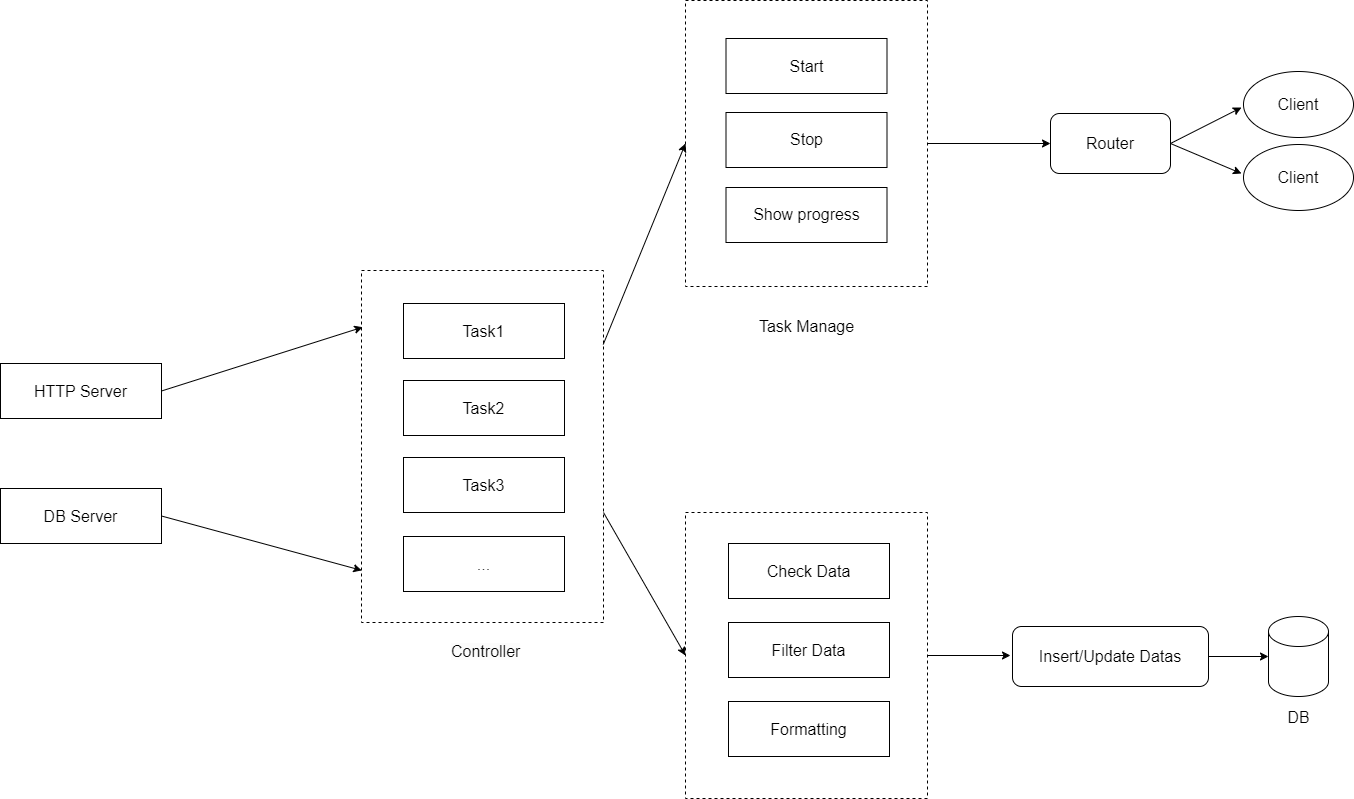

The diagram above was exported from draw.io. Its source (the exported page's mxGraphModel, read from the mxfile embedded in the PNG):
<mxGraphModel dx="1636" dy="-52" grid="1" gridSize="11" guides="1" tooltips="1" connect="1" arrows="1" fold="1" page="1" pageScale="1" pageWidth="413" pageHeight="583" math="0" shadow="0">
  <root>
    <mxCell id="0" />
    <mxCell id="1" parent="0" />
    <mxCell id="fSy23EIGyEBhAFBPS7MJ-3" value="" style="rounded=0;whiteSpace=wrap;html=1;dashed=1;" vertex="1" parent="1">
      <mxGeometry x="1023" y="1901" width="242" height="352" as="geometry" />
    </mxCell>
    <mxCell id="fSy23EIGyEBhAFBPS7MJ-6" value="&lt;span style=&quot;font-size: 16px;&quot;&gt;Task1&lt;/span&gt;" style="rounded=0;whiteSpace=wrap;html=1;" vertex="1" parent="1">
      <mxGeometry x="1065" y="1934" width="161" height="55" as="geometry" />
    </mxCell>
    <mxCell id="fSy23EIGyEBhAFBPS7MJ-7" value="&lt;span style=&quot;color: rgb(0, 0, 0); font-family: Helvetica; font-size: 16px; font-style: normal; font-variant-ligatures: normal; font-variant-caps: normal; font-weight: 400; letter-spacing: normal; orphans: 2; text-align: center; text-indent: 0px; text-transform: none; widows: 2; word-spacing: 0px; -webkit-text-stroke-width: 0px; white-space: normal; background-color: rgb(251, 251, 251); text-decoration-thickness: initial; text-decoration-style: initial; text-decoration-color: initial; display: inline !important; float: none;&quot;&gt;Controller&lt;/span&gt;" style="text;whiteSpace=wrap;html=1;" vertex="1" parent="1">
      <mxGeometry x="1111" y="2266" width="110" height="44" as="geometry" />
    </mxCell>
    <mxCell id="fSy23EIGyEBhAFBPS7MJ-8" value="&lt;span style=&quot;font-size: 16px;&quot;&gt;Task2&lt;/span&gt;" style="rounded=0;whiteSpace=wrap;html=1;" vertex="1" parent="1">
      <mxGeometry x="1065" y="2011" width="161" height="55" as="geometry" />
    </mxCell>
    <mxCell id="fSy23EIGyEBhAFBPS7MJ-9" value="&lt;span style=&quot;font-size: 16px;&quot;&gt;Task3&lt;/span&gt;" style="rounded=0;whiteSpace=wrap;html=1;" vertex="1" parent="1">
      <mxGeometry x="1065" y="2088" width="161" height="55" as="geometry" />
    </mxCell>
    <mxCell id="fSy23EIGyEBhAFBPS7MJ-12" value="&lt;span style=&quot;font-size: 16px;&quot;&gt;...&lt;/span&gt;" style="rounded=0;whiteSpace=wrap;html=1;" vertex="1" parent="1">
      <mxGeometry x="1065" y="2167" width="161" height="55" as="geometry" />
    </mxCell>
    <mxCell id="fSy23EIGyEBhAFBPS7MJ-13" value="&lt;span style=&quot;font-size: 16px;&quot;&gt;HTTP Server&lt;/span&gt;" style="rounded=0;whiteSpace=wrap;html=1;" vertex="1" parent="1">
      <mxGeometry x="662" y="1994" width="161" height="55" as="geometry" />
    </mxCell>
    <mxCell id="fSy23EIGyEBhAFBPS7MJ-14" value="&lt;span style=&quot;font-size: 16px;&quot;&gt;DB Server&lt;/span&gt;" style="rounded=0;whiteSpace=wrap;html=1;" vertex="1" parent="1">
      <mxGeometry x="662" y="2119" width="161" height="55" as="geometry" />
    </mxCell>
    <mxCell id="fSy23EIGyEBhAFBPS7MJ-15" value="" style="endArrow=classic;html=1;rounded=0;exitX=1;exitY=0.5;exitDx=0;exitDy=0;entryX=0.005;entryY=0.161;entryDx=0;entryDy=0;entryPerimeter=0;" edge="1" parent="1" source="fSy23EIGyEBhAFBPS7MJ-13" target="fSy23EIGyEBhAFBPS7MJ-3">
      <mxGeometry width="50" height="50" relative="1" as="geometry">
        <mxPoint x="1089" y="2129" as="sourcePoint" />
        <mxPoint x="1139" y="2079" as="targetPoint" />
      </mxGeometry>
    </mxCell>
    <mxCell id="fSy23EIGyEBhAFBPS7MJ-16" value="" style="endArrow=classic;html=1;rounded=0;exitX=1;exitY=0.5;exitDx=0;exitDy=0;entryX=0.001;entryY=0.852;entryDx=0;entryDy=0;entryPerimeter=0;" edge="1" parent="1" source="fSy23EIGyEBhAFBPS7MJ-14" target="fSy23EIGyEBhAFBPS7MJ-3">
      <mxGeometry width="50" height="50" relative="1" as="geometry">
        <mxPoint x="834" y="2041" as="sourcePoint" />
        <mxPoint x="1031" y="1992" as="targetPoint" />
      </mxGeometry>
    </mxCell>
    <mxCell id="fSy23EIGyEBhAFBPS7MJ-20" value="&lt;font style=&quot;font-size: 16px;&quot;&gt;Task Manage&lt;/font&gt;&lt;div style=&quot;font-size: 16px;&quot;&gt;&lt;br&gt;&lt;/div&gt;" style="text;html=1;align=center;verticalAlign=middle;resizable=0;points=[];autosize=1;strokeColor=none;fillColor=none;" vertex="1" parent="1">
      <mxGeometry x="1407.5" y="1939" width="121" height="55" as="geometry" />
    </mxCell>
    <mxCell id="fSy23EIGyEBhAFBPS7MJ-21" value="" style="rounded=0;whiteSpace=wrap;html=1;dashed=1;" vertex="1" parent="1">
      <mxGeometry x="1347" y="1631" width="242" height="286" as="geometry" />
    </mxCell>
    <mxCell id="fSy23EIGyEBhAFBPS7MJ-22" value="&lt;span style=&quot;font-size: 16px;&quot;&gt;Start&lt;/span&gt;" style="rounded=0;whiteSpace=wrap;html=1;" vertex="1" parent="1">
      <mxGeometry x="1387.5" y="1669" width="161" height="55" as="geometry" />
    </mxCell>
    <mxCell id="fSy23EIGyEBhAFBPS7MJ-23" value="&lt;span style=&quot;font-size: 16px;&quot;&gt;Stop&lt;/span&gt;" style="rounded=0;whiteSpace=wrap;html=1;" vertex="1" parent="1">
      <mxGeometry x="1387.5" y="1743" width="161" height="55" as="geometry" />
    </mxCell>
    <mxCell id="fSy23EIGyEBhAFBPS7MJ-24" value="&lt;span style=&quot;font-size: 16px;&quot;&gt;Show progress&lt;/span&gt;" style="rounded=0;whiteSpace=wrap;html=1;" vertex="1" parent="1">
      <mxGeometry x="1387.5" y="1818" width="161" height="55" as="geometry" />
    </mxCell>
    <mxCell id="fSy23EIGyEBhAFBPS7MJ-27" value="" style="endArrow=classic;html=1;rounded=0;exitX=0.999;exitY=0.21;exitDx=0;exitDy=0;entryX=0;entryY=0.5;entryDx=0;entryDy=0;exitPerimeter=0;" edge="1" parent="1" source="fSy23EIGyEBhAFBPS7MJ-3" target="fSy23EIGyEBhAFBPS7MJ-21">
      <mxGeometry width="50" height="50" relative="1" as="geometry">
        <mxPoint x="1309" y="2033" as="sourcePoint" />
        <mxPoint x="1510" y="1969" as="targetPoint" />
      </mxGeometry>
    </mxCell>
    <mxCell id="fSy23EIGyEBhAFBPS7MJ-28" value="" style="endArrow=classic;html=1;rounded=0;exitX=1;exitY=0.5;exitDx=0;exitDy=0;" edge="1" parent="1" source="fSy23EIGyEBhAFBPS7MJ-21" target="fSy23EIGyEBhAFBPS7MJ-29">
      <mxGeometry width="50" height="50" relative="1" as="geometry">
        <mxPoint x="1705" y="1674" as="sourcePoint" />
        <mxPoint x="1760" y="1650" as="targetPoint" />
      </mxGeometry>
    </mxCell>
    <mxCell id="fSy23EIGyEBhAFBPS7MJ-29" value="&lt;font style=&quot;font-size: 16px;&quot;&gt;Router&lt;/font&gt;" style="rounded=1;whiteSpace=wrap;html=1;" vertex="1" parent="1">
      <mxGeometry x="1712" y="1743.9999999999995" width="120" height="60" as="geometry" />
    </mxCell>
    <mxCell id="fSy23EIGyEBhAFBPS7MJ-30" value="" style="endArrow=classic;html=1;rounded=0;exitX=1;exitY=0.5;exitDx=0;exitDy=0;" edge="1" parent="1" source="fSy23EIGyEBhAFBPS7MJ-29">
      <mxGeometry width="50" height="50" relative="1" as="geometry">
        <mxPoint x="1836" y="1769.91" as="sourcePoint" />
        <mxPoint x="1903" y="1738" as="targetPoint" />
      </mxGeometry>
    </mxCell>
    <mxCell id="fSy23EIGyEBhAFBPS7MJ-32" value="" style="endArrow=classic;html=1;rounded=0;exitX=1;exitY=0.5;exitDx=0;exitDy=0;" edge="1" parent="1" source="fSy23EIGyEBhAFBPS7MJ-29">
      <mxGeometry width="50" height="50" relative="1" as="geometry">
        <mxPoint x="1848" y="1782" as="sourcePoint" />
        <mxPoint x="1903" y="1804" as="targetPoint" />
      </mxGeometry>
    </mxCell>
    <mxCell id="fSy23EIGyEBhAFBPS7MJ-33" value="&lt;font style=&quot;font-size: 16px;&quot;&gt;Client&lt;/font&gt;" style="ellipse;whiteSpace=wrap;html=1;" vertex="1" parent="1">
      <mxGeometry x="1905" y="1702" width="110" height="66" as="geometry" />
    </mxCell>
    <mxCell id="fSy23EIGyEBhAFBPS7MJ-35" value="&lt;font style=&quot;font-size: 16px;&quot;&gt;Client&lt;/font&gt;" style="ellipse;whiteSpace=wrap;html=1;" vertex="1" parent="1">
      <mxGeometry x="1905" y="1775" width="110" height="66" as="geometry" />
    </mxCell>
    <mxCell id="fSy23EIGyEBhAFBPS7MJ-36" value="" style="endArrow=classic;html=1;rounded=0;exitX=1;exitY=0.5;exitDx=0;exitDy=0;entryX=0;entryY=0.5;entryDx=0;entryDy=0;" edge="1" parent="1" target="fSy23EIGyEBhAFBPS7MJ-38">
      <mxGeometry width="50" height="50" relative="1" as="geometry">
        <mxPoint x="1265" y="2143" as="sourcePoint" />
        <mxPoint x="1342" y="2145" as="targetPoint" />
      </mxGeometry>
    </mxCell>
    <mxCell id="fSy23EIGyEBhAFBPS7MJ-38" value="" style="rounded=0;whiteSpace=wrap;html=1;dashed=1;" vertex="1" parent="1">
      <mxGeometry x="1347" y="2143" width="242" height="286" as="geometry" />
    </mxCell>
    <mxCell id="fSy23EIGyEBhAFBPS7MJ-39" value="&lt;span style=&quot;font-size: 16px;&quot;&gt;Check Data&lt;/span&gt;" style="rounded=0;whiteSpace=wrap;html=1;" vertex="1" parent="1">
      <mxGeometry x="1390" y="2174" width="161" height="55" as="geometry" />
    </mxCell>
    <mxCell id="fSy23EIGyEBhAFBPS7MJ-40" value="&lt;span style=&quot;font-size: 16px;&quot;&gt;Formatting&lt;/span&gt;" style="rounded=0;whiteSpace=wrap;html=1;" vertex="1" parent="1">
      <mxGeometry x="1390" y="2332" width="161" height="55" as="geometry" />
    </mxCell>
    <mxCell id="fSy23EIGyEBhAFBPS7MJ-41" value="&lt;span style=&quot;font-size: 16px;&quot;&gt;Filter Data&lt;/span&gt;" style="rounded=0;whiteSpace=wrap;html=1;" vertex="1" parent="1">
      <mxGeometry x="1390" y="2253" width="161" height="55" as="geometry" />
    </mxCell>
    <mxCell id="fSy23EIGyEBhAFBPS7MJ-42" value="" style="shape=cylinder3;whiteSpace=wrap;html=1;boundedLbl=1;backgroundOutline=1;size=15;" vertex="1" parent="1">
      <mxGeometry x="1930" y="2247" width="60" height="80" as="geometry" />
    </mxCell>
    <mxCell id="fSy23EIGyEBhAFBPS7MJ-45" value="DB" style="text;html=1;align=center;verticalAlign=middle;resizable=0;points=[];autosize=1;strokeColor=none;fillColor=none;fontSize=16;" vertex="1" parent="1">
      <mxGeometry x="1938" y="2331" width="44" height="33" as="geometry" />
    </mxCell>
    <mxCell id="fSy23EIGyEBhAFBPS7MJ-46" value="" style="endArrow=classic;html=1;rounded=0;" edge="1" parent="1">
      <mxGeometry width="50" height="50" relative="1" as="geometry">
        <mxPoint x="1589" y="2286" as="sourcePoint" />
        <mxPoint x="1672" y="2286" as="targetPoint" />
      </mxGeometry>
    </mxCell>
    <mxCell id="fSy23EIGyEBhAFBPS7MJ-48" value="&lt;font style=&quot;font-size: 16px;&quot;&gt;Insert/Update Datas&lt;/font&gt;" style="rounded=1;whiteSpace=wrap;html=1;" vertex="1" parent="1">
      <mxGeometry x="1674" y="2257" width="196" height="60" as="geometry" />
    </mxCell>
    <mxCell id="fSy23EIGyEBhAFBPS7MJ-50" value="" style="endArrow=classic;html=1;rounded=0;entryX=0;entryY=0.5;entryDx=0;entryDy=0;entryPerimeter=0;exitX=1;exitY=0.5;exitDx=0;exitDy=0;" edge="1" parent="1" source="fSy23EIGyEBhAFBPS7MJ-48" target="fSy23EIGyEBhAFBPS7MJ-42">
      <mxGeometry width="50" height="50" relative="1" as="geometry">
        <mxPoint x="1793" y="2290.5" as="sourcePoint" />
        <mxPoint x="1843" y="2240.5" as="targetPoint" />
      </mxGeometry>
    </mxCell>
  </root>
</mxGraphModel>